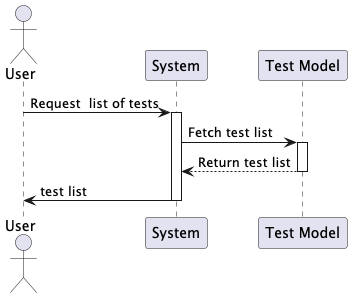

The diagram above was rendered by PlantUML. Its source (embedded in the PNG):
@startuml
actor User
participant "System" as System
participant "Test Model" as tM

User -> System: Request  list of tests
activate System
System -> tM: Fetch test list
activate tM
tM --> System: Return test list
deactivate tM
System -> User:  test list
deactivate System
@enduml